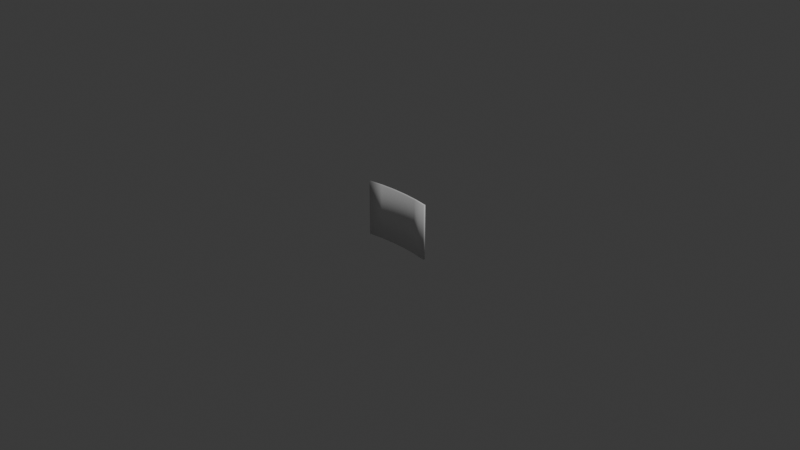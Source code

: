 # Source: computer_screen.blend  (saved by Blender 4.3.34; exported with 4.5.12 LTS)
import bpy
from mathutils import Matrix  # noqa: F401  (used for matrix-valued properties, if any)

bpy.ops.wm.read_factory_settings(use_empty=True)
scene = bpy.context.scene
scene.name = 'Scene'

# ---- collections
col_collection = bpy.data.collections.new('Collection'); scene.collection.children.link(col_collection)

# ---- materials (node trees are filled in below, after node groups)
mat_material = bpy.data.materials.new('Material')
mat_material.alpha_threshold = 0.0
mat_material.roughness = 0.5
mat_material.line_color = (0.0, 0.0, 0.0, 1.0)
mat_material_001 = bpy.data.materials.new('Material.001')

# ---- material node trees
mat_material.use_nodes = True; mat_material.node_tree.nodes.clear()
_N = mat_material.node_tree.nodes; _L = mat_material.node_tree.links
n0 = _N.new('ShaderNodeOutputMaterial'); n0.name = 'Material Output'; n0.location = (300, 300)
n1 = _N.new('ShaderNodeBsdfPrincipled'); n1.name = 'Principled BSDF'; n1.location = (10, 300)
n1.inputs[0].default_value = (0.03084, 0.8005, 0.0, 1.0)
n1.inputs[3].default_value = 1.45
_L.new(n1.outputs[0], n0.inputs[0])
n0.is_active_output = True
mat_material_001.use_nodes = True; mat_material_001.node_tree.nodes.clear()
_N = mat_material_001.node_tree.nodes; _L = mat_material_001.node_tree.links
n0 = _N.new('ShaderNodeBsdfPrincipled'); n0.name = 'Principled BSDF'; n0.location = (10, 300)
n1 = _N.new('ShaderNodeOutputMaterial'); n1.name = 'Material Output'; n1.location = (300, 300)
_L.new(n0.outputs[0], n1.inputs[0])
n1.is_active_output = True

# ---- world
world_world = bpy.data.worlds.new('World'); scene.world = world_world
world_world.use_nodes = True; world_world.node_tree.nodes.clear()
_N = world_world.node_tree.nodes; _L = world_world.node_tree.links
n0 = _N.new('ShaderNodeOutputWorld'); n0.name = 'World Output'; n0.location = (300, 300)
n1 = _N.new('ShaderNodeBackground'); n1.name = 'Background'; n1.location = (10, 300)
n1.inputs[0].default_value = (0.05088, 0.05088, 0.05088, 1.0)
_L.new(n1.outputs[0], n0.inputs[0])
n0.is_active_output = True
world_world.color = (0.05088, 0.05088, 0.05088)
world_world.sun_shadow_jitter_overblur = 0.0

# ---- cameras
cam_camera = bpy.data.cameras.new('Camera')
cam_camera.clip_end = 100.0
cam_camera.ortho_scale = 7.314

# ---- lights
light_light = bpy.data.lights.new('Light', 'POINT')
light_light.energy = 1000.0
light_light.shadow_soft_size = 0.1

# ---- meshes
me_cube = bpy.data.meshes.new('Cube')
me_cube.from_pydata([(0.3997, -0.02497, 0.3), (0.3997, -0.02497, -0.3), (0.3962, -0.04467, 0.3), (0.3962, -0.04467, -0.3), (-0.3997, -0.02497, 0.3), (-0.3997, -0.02497, -0.3), (-0.3962, -0.04467, 0.3), (-0.3962, -0.04467, -0.3), (0.2406, -0.00261, -0.3), (0.08033, 0.008598, -0.3), (-0.08033, 0.008598, -0.3), (-0.2406, -0.00261, -0.3), (0.2385, -0.0225, 0.3), (0.07963, -0.01139, 0.3), (-0.07963, -0.01139, 0.3), (-0.2385, -0.0225, 0.3), (-0.2385, -0.0225, -0.3), (-0.07963, -0.01139, -0.3), (0.07963, -0.01139, -0.3), (0.2385, -0.0225, -0.3), (-0.2406, -0.00261, 0.3), (-0.08033, 0.008598, 0.3), (0.08033, 0.008598, 0.3), (0.2406, -0.00261, 0.3)], [], [(20, 4, 6, 15), (16, 15, 6, 7), (7, 6, 4, 5), (8, 1, 3, 19), (1, 0, 2, 3), (8, 23, 0, 1), (5, 4, 20, 11), (11, 20, 21, 10), (10, 21, 22, 9), (9, 22, 23, 8), (5, 11, 16, 7), (11, 10, 17, 16), (10, 9, 18, 17), (9, 8, 19, 18), (3, 2, 12, 19), (19, 12, 13, 18), (18, 13, 14, 17), (17, 14, 15, 16), (0, 23, 12, 2), (23, 22, 13, 12), (22, 21, 14, 13), (21, 20, 15, 14)])
me_cube.polygons.foreach_set('use_smooth', [True] * 22)
me_cube.polygons.foreach_set('material_index', [1, 1, 1, 1, 1, 0, 0, 0, 0, 0, 1, 1, 1, 1, 1, 1, 1, 1, 1, 1, 1, 1])
_uv = me_cube.uv_layers.new(name='UVMap')
_uv.uv.foreach_set('vector', [0.0, 0.0, 0.0, 0.0, 0.0, 0.0, 0.0, 0.0, 0.0, 0.0, 0.0, 0.0, 0.0, 0.0, 0.0, 0.0, 0.0, 0.0, 0.0, 0.0, 0.0, 0.0, 0.0, 0.0, 0.0, 0.0, 0.0, 0.0, 0.0, 0.0, 0.0, 0.0, 0.0, 0.0, 0.0, 0.0, 0.0, 0.0, 0.0, 0.0, 0.1993, -9.632e-05, 0.1993, 1.0, 0.0002732, 1.0, 0.0002733, -9.632e-05, 1.0, -9.62e-05, 1.0, 1.0, 0.8013, 1.0, 0.8013, -9.614e-05, 0.8013, -9.614e-05, 0.8013, 1.0, 0.6008, 1.0, 0.6008, -9.632e-05, 0.6008, -9.632e-05, 0.6008, 1.0, 0.3998, 1.0, 0.3998, -9.632e-05, 0.3998, -9.632e-05, 0.3998, 1.0, 0.1993, 1.0, 0.1993, -9.632e-05, 0.0, 0.0, 0.0, 0.0, 0.0, 0.0, 0.0, 0.0, 0.0, 0.0, 0.0, 0.0, 0.0, 0.0, 0.0, 0.0, 0.0, 0.0, 0.0, 0.0, 0.0, 0.0, 0.0, 0.0, 0.0, 0.0, 0.0, 0.0, 0.0, 0.0, 0.0, 0.0, 0.0, 0.0, 0.0, 0.0, 0.0, 0.0, 0.0, 0.0, 0.0, 0.0, 0.0, 0.0, 0.0, 0.0, 0.0, 0.0, 0.0, 0.0, 0.0, 0.0, 0.0, 0.0, 0.0, 0.0, 0.0, 0.0, 0.0, 0.0, 0.0, 0.0, 0.0, 0.0, 0.0, 0.0, 0.0, 0.0, 0.0, 0.0, 0.0, 0.0, 0.0, 0.0, 0.0, 0.0, 0.0, 0.0, 0.0, 0.0, 0.0, 0.0, 0.0, 0.0, 0.0, 0.0, 0.0, 0.0, 0.0, 0.0, 0.0, 0.0, 0.0, 0.0, 0.0, 0.0])
me_cube.materials.append(mat_material)
me_cube.materials.append(mat_material_001)
me_cube.use_mirror_vertex_groups = False
me_cube.update()

# ---- objects
ob_cube = bpy.data.objects.new('Cube', me_cube)
ob_light = bpy.data.objects.new('Light', light_light)
ob_camera = bpy.data.objects.new('Camera', cam_camera)

# ---- transforms, parenting, visibility, modifiers, constraints
ob_cube.location = (0.0, 0.0, 0.0)
ob_cube.lock_rotations_4d = False
ob_cube.empty_display_type = 'ARROWS'
ob_cube.lineart.crease_threshold = 0.0
ob_light.location = (4.076, 1.005, 5.904)
ob_light.rotation_euler = (0.6503, 0.05522, 1.866)
ob_light.lock_rotations_4d = False
ob_light.empty_display_type = 'ARROWS'
ob_light.color = (0.0, 0.0, 0.0, 0.0)
ob_light.lineart.crease_threshold = 0.0
ob_camera.location = (7.359, -6.926, 4.958)
ob_camera.rotation_euler = (1.109, 0.0, 0.8149)
ob_camera.lock_rotations_4d = False
ob_camera.empty_display_type = 'ARROWS'
ob_camera.color = (0.0, 0.0, 0.0, 0.0)
ob_camera.display_type = 'WIRE'
ob_camera.lineart.crease_threshold = 0.0

# ---- collection membership
col_collection.objects.link(ob_cube)
col_collection.objects.link(ob_light)
col_collection.objects.link(ob_camera)

# ---- scene / render settings (as saved in the file)
scene.camera = ob_camera
scene.frame_start = 1; scene.frame_end = 250; scene.frame_set(1)
scene.render.engine = 'BLENDER_EEVEE_NEXT'
bpy.context.view_layer.update()
